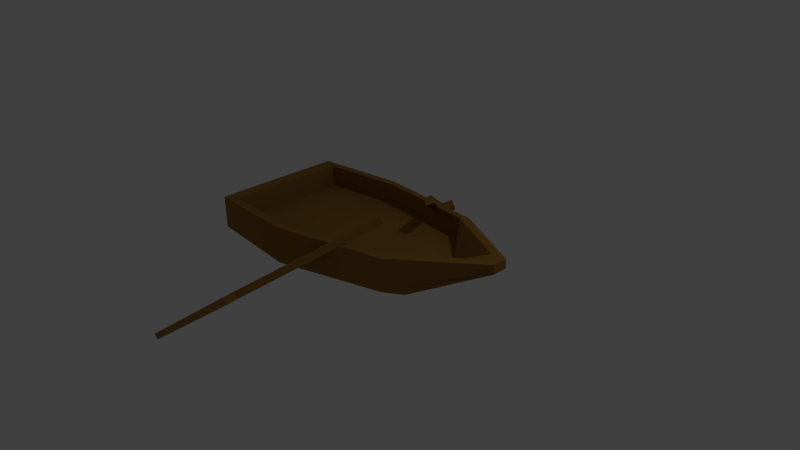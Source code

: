 # Source: rowboat.blend  (saved by Blender 2.75.0; exported with 4.5.12 LTS)
import bpy
from mathutils import Matrix  # noqa: F401  (used for matrix-valued properties, if any)

bpy.ops.wm.read_factory_settings(use_empty=True)
scene = bpy.context.scene
scene.name = 'Scene'

# ---- collections
col_collection_1 = bpy.data.collections.new('Collection 1'); scene.collection.children.link(col_collection_1)

# ---- materials (node trees are filled in below, after node groups)
mat_wood = bpy.data.materials.new('Wood')
mat_wood.alpha_threshold = 0.0
mat_wood.use_transparent_shadow = False
mat_wood.diffuse_color = (0.305, 0.159, 0.0331, 1.0)
mat_wood.roughness = 0.5
mat_wood.specular_intensity = 0.0
mat_wood.line_color = (0.0, 0.0, 0.0, 1.0)

# ---- material node trees

# ---- world
world_world = bpy.data.worlds.new('World'); scene.world = world_world
world_world.color = (0.05088, 0.05088, 0.05088)
world_world.use_sun_shadow = False
world_world.sun_shadow_jitter_overblur = 0.0
world_world.cycles.sampling_method = 'MANUAL'
world_world.cycles.sample_map_resolution = 256

# ---- cameras
cam_camera = bpy.data.cameras.new('Camera')
cam_camera.clip_end = 100.0
cam_camera.lens = 35.0
cam_camera.sensor_width = 32.0
cam_camera.sensor_height = 18.0
cam_camera.ortho_scale = 7.314
cam_camera.dof.focus_distance = 0.0
cam_camera.dof.aperture_fstop = 128.0

# ---- lights
light_lamp = bpy.data.lights.new('Lamp', 'POINT')
light_lamp.transmission_factor = 0.0
light_lamp.cutoff_distance = 30.0
light_lamp.energy = 100.0
light_lamp.shadow_buffer_clip_start = 1.001
light_lamp.shadow_soft_size = 0.1
light_lamp.shadow_maximum_resolution = 0.006
light_lamp.use_absolute_resolution = True
light_lamp.cycles.use_multiple_importance_sampling = False

# ---- meshes
me_cube = bpy.data.meshes.new('Cube')
me_cube.from_pydata([(-2.0, 0.9, 0.45), (-2.0, 0.45, 0.45), (-1.792, 0.405, 0.462), (-1.792, 0.81, 0.462), (-0.6667, 1.0, 0.5), (-0.5921, 0.9, 0.507), (-2.0, 0.45, 0.0), (-2.0, 0.9, 0.0), (-2.0, 2.112e-07, 0.45), (-1.792, 1.82e-07, 0.462), (-1.775, 0.405, 0.1625), (-1.775, 0.81, 0.1625), (0.9667, 0.738, 0.5928), (0.8779, 0.6642, 0.5906), (-0.6667, 1.0, 0.0), (-0.5753, 0.9, 0.2075), (-2.0, 0.225, -0.2), (-2.0, 0.45, -0.2), (-2.0, 2.514e-07, 0.0), (-1.792, 0.0, 0.462), (-2.0, 0.0, 0.45), (-1.775, 1.707e-07, 0.1625), (2.1, 0.1, 0.71), (1.898, 0.09, 0.696), (0.9667, 0.738, 0.15), (0.8947, 0.6642, 0.291), (-0.6667, 0.5, -0.25), (-0.6667, 0.25, -0.25), (-2.0, 2.273e-07, -0.2), (-2.0, 0.0, 0.0), (-1.775, 0.0, 0.1625), (2.1, 0.05, 0.71), (1.898, 0.045, 0.696), (2.1, 0.1, 0.65), (1.299, 0.0, 0.3898), (1.236, 0.0, 0.3875), (0.9667, 0.369, -0.0428), (0.9667, 0.1845, -0.0428), (-0.6667, 1.709e-07, -0.25), (-2.0, -2.647e-23, -0.2), (-1.775, 0.0, 0.1625), (-0.5753, 0.0, 0.2075), (-1.775, 0.0, 0.1625), (2.1, 0.0, 0.71), (1.898, 0.0, 0.696), (2.1, 0.05, 0.65), (1.326, 0.09, 0.3965), (1.326, 0.045, 0.3965), (1.326, 0.0, 0.3965), (2.1, 0.1, 0.59), (2.1, 0.05, 0.59), (0.9667, 8.914e-08, -0.0428), (-0.6667, 0.0, -0.25), (2.1, 0.0, 0.65), (1.326, 0.0, 0.3965), (1.326, 0.0, 0.3965), (1.253, 0.0, 0.1172), (2.1, 0.0, 0.59), (0.9667, 0.0, -0.0428), (-0.5156, 1.788, -0.03463), (-0.4576, 1.781, -0.1157), (-0.5744, 1.716, -0.07013), (-0.5164, 1.708, -0.1513), (-0.719, 1.675, -0.1699), (-0.4837, 1.966, -0.02785), (-0.661, 1.668, -0.251), (-0.4257, 1.958, -0.109), (0.6114, 0.4223, 0.8948), (0.6694, 0.415, 0.8137), (0.5526, 0.3496, 0.8593), (0.6106, 0.3423, 0.7782), (-1.207, 2.38, -0.6934), (-1.253, 2.386, -0.6285), (-1.019, 2.613, -0.5798), (-1.065, 2.619, -0.5149)], [], [(0, 1, 2, 3), (4, 0, 3, 5), (6, 1, 0, 7), (1, 8, 9, 2), (3, 2, 10, 11), (12, 4, 5, 13), (4, 14, 7, 0), (5, 3, 11, 15), (16, 6, 7, 17), (18, 8, 1, 6), (19, 9, 8, 20), (2, 9, 21, 10), (22, 12, 13, 23), (67, 69, 70, 68), (13, 5, 15, 25), (26, 27, 16, 17), (28, 18, 6, 16), (20, 8, 18, 29), (30, 21, 9, 19), (41, 15, 11, 10, 21, 42), (31, 22, 23, 32), (22, 33, 24, 12), (13, 25, 46, 23), (14, 24, 36, 26), (34, 25, 15, 35), (26, 17, 7, 14), (36, 37, 27, 26), (27, 38, 28, 16), (29, 18, 28, 39), (40, 21, 30), (43, 31, 32, 44), (33, 22, 31, 45), (32, 23, 46, 47), (24, 33, 49, 36), (48, 46, 25, 34), (35, 15, 41), (49, 50, 37, 36), (37, 51, 38, 27), (39, 28, 38, 52), (42, 21, 40), (53, 45, 31, 43), (44, 32, 47, 54), (49, 33, 45, 50), (54, 47, 46, 55), (55, 46, 48), (56, 51, 37, 50, 57), (52, 38, 51, 58), (57, 50, 45, 53), (58, 51, 56), (59, 67, 68, 60), (61, 59, 64, 63), (4, 12, 24, 14), (62, 61, 63, 65), (72, 74, 73, 71), (60, 62, 65, 66), (66, 65, 71, 73), (59, 60, 66, 64), (69, 67, 59, 61), (62, 60, 68, 70), (63, 64, 74, 72), (69, 61, 62, 70), (64, 66, 73, 74), (65, 63, 72, 71)])
me_cube.polygons.foreach_set('use_smooth', [1, 1, 1, 1, 1, 1, 1, 1, 1, 1, 1, 1, 1, 0, 1, 1, 1, 1, 1, 1, 1, 1, 1, 1, 1, 1, 1, 1, 1, 1, 1, 1, 1, 1, 1, 1, 1, 1, 1, 1, 1, 1, 1, 1, 1, 1, 1, 1, 1, 0, 0, 1, 0, 0, 0, 0, 0, 0, 0, 0, 0, 0, 0])
me_cube.materials.append(mat_wood)
me_cube.use_remesh_preserve_volume = False
me_cube.use_remesh_preserve_attributes = False
me_cube.use_mirror_vertex_groups = False
me_cube.update()

# ---- objects
ob_cube = bpy.data.objects.new('Cube', me_cube)
ob_lamp = bpy.data.objects.new('Lamp', light_lamp)
ob_camera = bpy.data.objects.new('Camera', cam_camera)

# ---- transforms, parenting, visibility, modifiers, constraints
ob_cube.location = (0.0, 0.0, 0.0)
ob_cube.lock_rotations_4d = False
ob_cube.empty_display_type = 'ARROWS'
ob_cube.lineart.crease_threshold = 0.0
_m = ob_cube.modifiers.new('Mirror', 'MIRROR')
_m.use_axis = (False, True, False)
_m = ob_cube.modifiers.new('EdgeSplit.001', 'EDGE_SPLIT')
ob_lamp.location = (4.076, 1.005, 5.904)
ob_lamp.rotation_euler = (0.6503, 0.05522, 1.866)
ob_lamp.lock_rotations_4d = False
ob_lamp.empty_display_type = 'ARROWS'
ob_lamp.color = (0.0, 0.0, 0.0, 0.0)
ob_lamp.lineart.crease_threshold = 0.0
ob_camera.location = (7.481, -6.508, 5.344)
ob_camera.rotation_euler = (1.109, 0.01082, 0.8149)
ob_camera.lock_rotations_4d = False
ob_camera.empty_display_type = 'ARROWS'
ob_camera.color = (0.0, 0.0, 0.0, 0.0)
ob_camera.display_type = 'WIRE'
ob_camera.lineart.crease_threshold = 0.0

# ---- collection membership
col_collection_1.objects.link(ob_cube)
col_collection_1.objects.link(ob_lamp)
col_collection_1.objects.link(ob_camera)

# ---- scene / render settings (as saved in the file)
scene.camera = ob_camera
scene.frame_start = 1; scene.frame_end = 250; scene.frame_set(1)
scene.render.engine = 'BLENDER_EEVEE_NEXT'
scene.render.resolution_percentage = 50
scene.render.dither_intensity = 0.0
scene.cycles.use_denoising = False
scene.cycles.samples = 10
scene.cycles.sampling_pattern = 'TABULATED_SOBOL'
scene.cycles.light_sampling_threshold = 0.0
scene.cycles.use_adaptive_sampling = False
scene.cycles.use_light_tree = False
scene.cycles.blur_glossy = 0.0
scene.cycles.pixel_filter_type = 'GAUSSIAN'
scene.cycles.sample_clamp_indirect = 0.0
scene.view_settings.view_transform = 'Standard'
bpy.context.view_layer.update()
